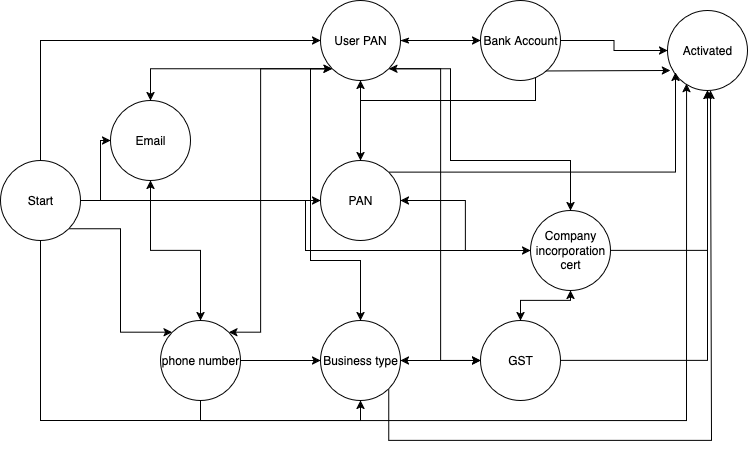

The diagram above was exported from draw.io. Its source (the exported page's mxGraphModel, read from the mxfile embedded in the PNG):
<mxGraphModel dx="969" dy="1768" grid="1" gridSize="10" guides="1" tooltips="1" connect="1" arrows="1" fold="1" page="1" pageScale="1" pageWidth="827" pageHeight="1169" math="0" shadow="0">
  <root>
    <mxCell id="0" />
    <mxCell id="1" parent="0" />
    <mxCell id="GQpV_YUPInQ8HhOTVBYa-3" value="" style="edgeStyle=orthogonalEdgeStyle;rounded=0;orthogonalLoop=1;jettySize=auto;html=1;" edge="1" parent="1" source="GQpV_YUPInQ8HhOTVBYa-1" target="GQpV_YUPInQ8HhOTVBYa-2">
      <mxGeometry relative="1" as="geometry" />
    </mxCell>
    <mxCell id="GQpV_YUPInQ8HhOTVBYa-28" style="edgeStyle=orthogonalEdgeStyle;rounded=0;orthogonalLoop=1;jettySize=auto;html=1;exitX=1;exitY=1;exitDx=0;exitDy=0;entryX=0;entryY=0;entryDx=0;entryDy=0;" edge="1" parent="1" source="GQpV_YUPInQ8HhOTVBYa-1" target="GQpV_YUPInQ8HhOTVBYa-4">
      <mxGeometry relative="1" as="geometry">
        <Array as="points">
          <mxPoint x="200" y="158" />
          <mxPoint x="200" y="262" />
        </Array>
      </mxGeometry>
    </mxCell>
    <mxCell id="GQpV_YUPInQ8HhOTVBYa-29" style="edgeStyle=orthogonalEdgeStyle;rounded=0;orthogonalLoop=1;jettySize=auto;html=1;exitX=0.5;exitY=0;exitDx=0;exitDy=0;entryX=0;entryY=0.5;entryDx=0;entryDy=0;" edge="1" parent="1" source="GQpV_YUPInQ8HhOTVBYa-1" target="GQpV_YUPInQ8HhOTVBYa-14">
      <mxGeometry relative="1" as="geometry" />
    </mxCell>
    <mxCell id="GQpV_YUPInQ8HhOTVBYa-30" style="edgeStyle=orthogonalEdgeStyle;rounded=0;orthogonalLoop=1;jettySize=auto;html=1;exitX=0.5;exitY=1;exitDx=0;exitDy=0;entryX=0.5;entryY=1;entryDx=0;entryDy=0;" edge="1" parent="1" source="GQpV_YUPInQ8HhOTVBYa-1" target="GQpV_YUPInQ8HhOTVBYa-6">
      <mxGeometry relative="1" as="geometry" />
    </mxCell>
    <mxCell id="GQpV_YUPInQ8HhOTVBYa-31" style="edgeStyle=orthogonalEdgeStyle;rounded=0;orthogonalLoop=1;jettySize=auto;html=1;exitX=1;exitY=0.5;exitDx=0;exitDy=0;" edge="1" parent="1" source="GQpV_YUPInQ8HhOTVBYa-1" target="GQpV_YUPInQ8HhOTVBYa-12">
      <mxGeometry relative="1" as="geometry" />
    </mxCell>
    <mxCell id="GQpV_YUPInQ8HhOTVBYa-32" style="edgeStyle=orthogonalEdgeStyle;rounded=0;orthogonalLoop=1;jettySize=auto;html=1;exitX=1;exitY=0.5;exitDx=0;exitDy=0;" edge="1" parent="1" source="GQpV_YUPInQ8HhOTVBYa-1" target="GQpV_YUPInQ8HhOTVBYa-10">
      <mxGeometry relative="1" as="geometry" />
    </mxCell>
    <mxCell id="GQpV_YUPInQ8HhOTVBYa-1" value="Start" style="ellipse;whiteSpace=wrap;html=1;aspect=fixed;" vertex="1" parent="1">
      <mxGeometry x="80" y="90" width="80" height="80" as="geometry" />
    </mxCell>
    <mxCell id="GQpV_YUPInQ8HhOTVBYa-5" value="" style="edgeStyle=orthogonalEdgeStyle;rounded=0;orthogonalLoop=1;jettySize=auto;html=1;startArrow=classic;startFill=1;" edge="1" parent="1" source="GQpV_YUPInQ8HhOTVBYa-2" target="GQpV_YUPInQ8HhOTVBYa-4">
      <mxGeometry relative="1" as="geometry" />
    </mxCell>
    <mxCell id="GQpV_YUPInQ8HhOTVBYa-2" value="Email" style="ellipse;whiteSpace=wrap;html=1;aspect=fixed;" vertex="1" parent="1">
      <mxGeometry x="190" y="30" width="80" height="80" as="geometry" />
    </mxCell>
    <mxCell id="GQpV_YUPInQ8HhOTVBYa-7" value="" style="edgeStyle=orthogonalEdgeStyle;rounded=0;orthogonalLoop=1;jettySize=auto;html=1;" edge="1" parent="1" source="GQpV_YUPInQ8HhOTVBYa-4" target="GQpV_YUPInQ8HhOTVBYa-6">
      <mxGeometry relative="1" as="geometry" />
    </mxCell>
    <mxCell id="GQpV_YUPInQ8HhOTVBYa-4" value="phone number" style="ellipse;whiteSpace=wrap;html=1;" vertex="1" parent="1">
      <mxGeometry x="240" y="250" width="80" height="80" as="geometry" />
    </mxCell>
    <mxCell id="GQpV_YUPInQ8HhOTVBYa-9" value="" style="edgeStyle=orthogonalEdgeStyle;rounded=0;orthogonalLoop=1;jettySize=auto;html=1;startArrow=classic;startFill=1;" edge="1" parent="1" source="GQpV_YUPInQ8HhOTVBYa-6" target="GQpV_YUPInQ8HhOTVBYa-8">
      <mxGeometry relative="1" as="geometry" />
    </mxCell>
    <mxCell id="GQpV_YUPInQ8HhOTVBYa-35" style="edgeStyle=orthogonalEdgeStyle;rounded=0;orthogonalLoop=1;jettySize=auto;html=1;exitX=1;exitY=1;exitDx=0;exitDy=0;" edge="1" parent="1" source="GQpV_YUPInQ8HhOTVBYa-6">
      <mxGeometry relative="1" as="geometry">
        <mxPoint x="790" y="20" as="targetPoint" />
        <Array as="points">
          <mxPoint x="468" y="370" />
          <mxPoint x="791" y="370" />
        </Array>
      </mxGeometry>
    </mxCell>
    <mxCell id="GQpV_YUPInQ8HhOTVBYa-6" value="Business type" style="ellipse;whiteSpace=wrap;html=1;" vertex="1" parent="1">
      <mxGeometry x="400" y="250" width="80" height="80" as="geometry" />
    </mxCell>
    <mxCell id="GQpV_YUPInQ8HhOTVBYa-11" value="" style="edgeStyle=orthogonalEdgeStyle;rounded=0;orthogonalLoop=1;jettySize=auto;html=1;startArrow=classic;startFill=1;" edge="1" parent="1" source="GQpV_YUPInQ8HhOTVBYa-8" target="GQpV_YUPInQ8HhOTVBYa-10">
      <mxGeometry relative="1" as="geometry" />
    </mxCell>
    <mxCell id="GQpV_YUPInQ8HhOTVBYa-34" style="edgeStyle=orthogonalEdgeStyle;rounded=0;orthogonalLoop=1;jettySize=auto;html=1;exitX=1;exitY=0.5;exitDx=0;exitDy=0;" edge="1" parent="1" source="GQpV_YUPInQ8HhOTVBYa-8" target="GQpV_YUPInQ8HhOTVBYa-18">
      <mxGeometry relative="1" as="geometry" />
    </mxCell>
    <mxCell id="GQpV_YUPInQ8HhOTVBYa-8" value="GST" style="ellipse;whiteSpace=wrap;html=1;" vertex="1" parent="1">
      <mxGeometry x="560" y="250" width="80" height="80" as="geometry" />
    </mxCell>
    <mxCell id="GQpV_YUPInQ8HhOTVBYa-13" value="" style="edgeStyle=orthogonalEdgeStyle;rounded=0;orthogonalLoop=1;jettySize=auto;html=1;" edge="1" parent="1" source="GQpV_YUPInQ8HhOTVBYa-10" target="GQpV_YUPInQ8HhOTVBYa-12">
      <mxGeometry relative="1" as="geometry" />
    </mxCell>
    <mxCell id="GQpV_YUPInQ8HhOTVBYa-33" style="edgeStyle=orthogonalEdgeStyle;rounded=0;orthogonalLoop=1;jettySize=auto;html=1;exitX=1;exitY=0.5;exitDx=0;exitDy=0;entryX=0.5;entryY=1;entryDx=0;entryDy=0;" edge="1" parent="1" source="GQpV_YUPInQ8HhOTVBYa-10" target="GQpV_YUPInQ8HhOTVBYa-18">
      <mxGeometry relative="1" as="geometry" />
    </mxCell>
    <mxCell id="GQpV_YUPInQ8HhOTVBYa-10" value="Company incorporation cert" style="ellipse;whiteSpace=wrap;html=1;" vertex="1" parent="1">
      <mxGeometry x="610" y="140" width="80" height="80" as="geometry" />
    </mxCell>
    <mxCell id="GQpV_YUPInQ8HhOTVBYa-15" value="" style="edgeStyle=orthogonalEdgeStyle;rounded=0;orthogonalLoop=1;jettySize=auto;html=1;" edge="1" parent="1" source="GQpV_YUPInQ8HhOTVBYa-12" target="GQpV_YUPInQ8HhOTVBYa-14">
      <mxGeometry relative="1" as="geometry" />
    </mxCell>
    <mxCell id="GQpV_YUPInQ8HhOTVBYa-12" value="PAN" style="ellipse;whiteSpace=wrap;html=1;" vertex="1" parent="1">
      <mxGeometry x="400" y="90" width="80" height="80" as="geometry" />
    </mxCell>
    <mxCell id="GQpV_YUPInQ8HhOTVBYa-17" value="" style="edgeStyle=orthogonalEdgeStyle;rounded=0;orthogonalLoop=1;jettySize=auto;html=1;startArrow=classicThin;startFill=1;" edge="1" parent="1" source="GQpV_YUPInQ8HhOTVBYa-14" target="GQpV_YUPInQ8HhOTVBYa-16">
      <mxGeometry relative="1" as="geometry" />
    </mxCell>
    <mxCell id="GQpV_YUPInQ8HhOTVBYa-22" style="edgeStyle=orthogonalEdgeStyle;rounded=0;orthogonalLoop=1;jettySize=auto;html=1;exitX=0;exitY=1;exitDx=0;exitDy=0;entryX=0.5;entryY=0;entryDx=0;entryDy=0;startArrow=classic;startFill=1;" edge="1" parent="1" source="GQpV_YUPInQ8HhOTVBYa-14" target="GQpV_YUPInQ8HhOTVBYa-2">
      <mxGeometry relative="1" as="geometry">
        <mxPoint x="308" y="102" as="targetPoint" />
      </mxGeometry>
    </mxCell>
    <mxCell id="GQpV_YUPInQ8HhOTVBYa-23" style="edgeStyle=orthogonalEdgeStyle;rounded=0;orthogonalLoop=1;jettySize=auto;html=1;exitX=0.5;exitY=1;exitDx=0;exitDy=0;" edge="1" parent="1" source="GQpV_YUPInQ8HhOTVBYa-14" target="GQpV_YUPInQ8HhOTVBYa-12">
      <mxGeometry relative="1" as="geometry" />
    </mxCell>
    <mxCell id="GQpV_YUPInQ8HhOTVBYa-24" style="edgeStyle=orthogonalEdgeStyle;rounded=0;orthogonalLoop=1;jettySize=auto;html=1;exitX=1;exitY=1;exitDx=0;exitDy=0;entryX=0.5;entryY=0;entryDx=0;entryDy=0;" edge="1" parent="1" source="GQpV_YUPInQ8HhOTVBYa-14" target="GQpV_YUPInQ8HhOTVBYa-10">
      <mxGeometry relative="1" as="geometry">
        <Array as="points">
          <mxPoint x="530" y="-2" />
          <mxPoint x="530" y="90" />
        </Array>
      </mxGeometry>
    </mxCell>
    <mxCell id="GQpV_YUPInQ8HhOTVBYa-25" style="edgeStyle=orthogonalEdgeStyle;rounded=0;orthogonalLoop=1;jettySize=auto;html=1;exitX=0;exitY=1;exitDx=0;exitDy=0;entryX=1;entryY=0;entryDx=0;entryDy=0;startArrow=classic;startFill=1;" edge="1" parent="1" source="GQpV_YUPInQ8HhOTVBYa-14" target="GQpV_YUPInQ8HhOTVBYa-4">
      <mxGeometry relative="1" as="geometry">
        <Array as="points">
          <mxPoint x="340" y="-2" />
          <mxPoint x="340" y="262" />
        </Array>
      </mxGeometry>
    </mxCell>
    <mxCell id="GQpV_YUPInQ8HhOTVBYa-26" style="edgeStyle=orthogonalEdgeStyle;rounded=0;orthogonalLoop=1;jettySize=auto;html=1;exitX=0;exitY=1;exitDx=0;exitDy=0;entryX=0.5;entryY=0;entryDx=0;entryDy=0;" edge="1" parent="1" source="GQpV_YUPInQ8HhOTVBYa-14" target="GQpV_YUPInQ8HhOTVBYa-6">
      <mxGeometry relative="1" as="geometry">
        <Array as="points">
          <mxPoint x="390" y="-2" />
          <mxPoint x="390" y="190" />
          <mxPoint x="440" y="190" />
        </Array>
      </mxGeometry>
    </mxCell>
    <mxCell id="GQpV_YUPInQ8HhOTVBYa-27" style="edgeStyle=orthogonalEdgeStyle;rounded=0;orthogonalLoop=1;jettySize=auto;html=1;exitX=1;exitY=1;exitDx=0;exitDy=0;startArrow=classic;startFill=1;" edge="1" parent="1" source="GQpV_YUPInQ8HhOTVBYa-14" target="GQpV_YUPInQ8HhOTVBYa-8">
      <mxGeometry relative="1" as="geometry">
        <Array as="points">
          <mxPoint x="520" y="-2" />
          <mxPoint x="520" y="290" />
        </Array>
      </mxGeometry>
    </mxCell>
    <mxCell id="GQpV_YUPInQ8HhOTVBYa-38" style="edgeStyle=orthogonalEdgeStyle;rounded=0;orthogonalLoop=1;jettySize=auto;html=1;exitX=0.5;exitY=1;exitDx=0;exitDy=0;" edge="1" parent="1" source="GQpV_YUPInQ8HhOTVBYa-14">
      <mxGeometry relative="1" as="geometry">
        <mxPoint x="750" as="targetPoint" />
      </mxGeometry>
    </mxCell>
    <mxCell id="GQpV_YUPInQ8HhOTVBYa-14" value="User PAN" style="ellipse;whiteSpace=wrap;html=1;" vertex="1" parent="1">
      <mxGeometry x="400" y="-70" width="80" height="80" as="geometry" />
    </mxCell>
    <mxCell id="GQpV_YUPInQ8HhOTVBYa-19" value="" style="edgeStyle=orthogonalEdgeStyle;rounded=0;orthogonalLoop=1;jettySize=auto;html=1;" edge="1" parent="1" source="GQpV_YUPInQ8HhOTVBYa-16" target="GQpV_YUPInQ8HhOTVBYa-18">
      <mxGeometry relative="1" as="geometry" />
    </mxCell>
    <mxCell id="GQpV_YUPInQ8HhOTVBYa-16" value="Bank Account" style="ellipse;whiteSpace=wrap;html=1;" vertex="1" parent="1">
      <mxGeometry x="560" y="-70" width="80" height="80" as="geometry" />
    </mxCell>
    <mxCell id="GQpV_YUPInQ8HhOTVBYa-18" value="Activated" style="ellipse;whiteSpace=wrap;html=1;" vertex="1" parent="1">
      <mxGeometry x="747" y="-60" width="80" height="80" as="geometry" />
    </mxCell>
    <mxCell id="GQpV_YUPInQ8HhOTVBYa-36" style="edgeStyle=orthogonalEdgeStyle;rounded=0;orthogonalLoop=1;jettySize=auto;html=1;exitX=0.5;exitY=1;exitDx=0;exitDy=0;entryX=0.238;entryY=0.913;entryDx=0;entryDy=0;entryPerimeter=0;" edge="1" parent="1" source="GQpV_YUPInQ8HhOTVBYa-4" target="GQpV_YUPInQ8HhOTVBYa-18">
      <mxGeometry relative="1" as="geometry" />
    </mxCell>
    <mxCell id="GQpV_YUPInQ8HhOTVBYa-37" style="edgeStyle=orthogonalEdgeStyle;rounded=0;orthogonalLoop=1;jettySize=auto;html=1;exitX=1;exitY=0;exitDx=0;exitDy=0;entryX=0.1;entryY=0.775;entryDx=0;entryDy=0;entryPerimeter=0;" edge="1" parent="1" source="GQpV_YUPInQ8HhOTVBYa-12" target="GQpV_YUPInQ8HhOTVBYa-18">
      <mxGeometry relative="1" as="geometry" />
    </mxCell>
  </root>
</mxGraphModel>